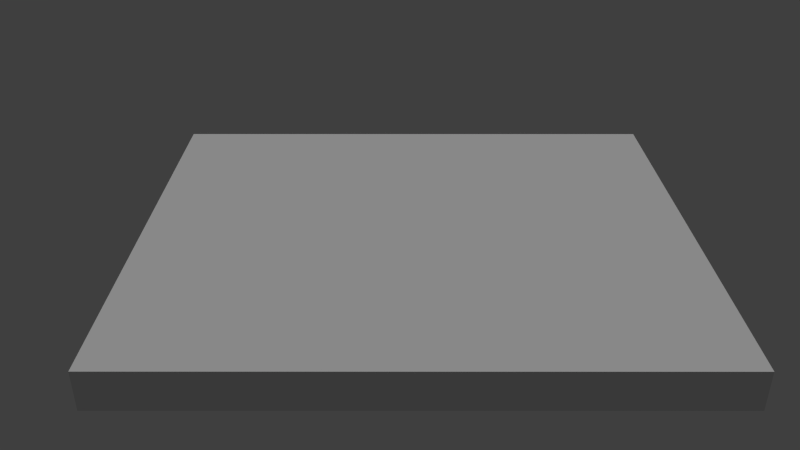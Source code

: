 # Source: game_example.blend  (saved by Blender 2.78.0; exported with 4.5.12 LTS)
import bpy
from mathutils import Matrix  # noqa: F401  (used for matrix-valued properties, if any)

bpy.ops.wm.read_factory_settings(use_empty=True)
scene = bpy.context.scene
scene.name = 'Scene'

# ---- collections
col_collection_1 = bpy.data.collections.new('Collection 1'); scene.collection.children.link(col_collection_1)
col_character = bpy.data.collections.new('character')  # instanced only; not linked into the scene

# ---- world
world_world = bpy.data.worlds.new('World'); scene.world = world_world
world_world.cycles.sampling_method = 'MANUAL'

# ---- cameras
cam_camera = bpy.data.cameras.new('Camera')
cam_camera.clip_end = 100.0
cam_camera.lens = 35.0
cam_camera.sensor_width = 32.0
cam_camera.sensor_height = 18.0
cam_camera.ortho_scale = 7.314
cam_camera.dof.focus_distance = 0.0
cam_camera.dof.aperture_fstop = 128.0

# ---- lights
light_sun = bpy.data.lights.new('Sun', 'SUN')
light_sun.transmission_factor = 0.0
light_sun.angle = 0.1993
light_sun.energy = 1.0
light_sun.shadow_buffer_clip_start = 0.5
light_sun.shadow_soft_size = 0.1
light_sun.shadow_cascade_max_distance = 1000.0

# ---- meshes
me_cube_001 = bpy.data.meshes.new('Cube.001')
me_cube_001.from_pydata([(0.1476, 0.1476, 0.1476), (0.1476, 0.1476, -0.1476), (0.1476, -0.1476, 0.1476), (0.1476, -0.1476, -0.1476), (-0.1476, 0.1476, 0.1476), (-0.1476, 0.1476, -0.1476), (-0.1476, -0.1476, 0.1476), (-0.1476, -0.1476, -0.1476)], [], [(0, 1, 3, 2), (2, 3, 7, 6), (6, 7, 5, 4), (4, 5, 1, 0), (2, 6, 4, 0), (7, 3, 1, 5)])
me_cube_001.use_remesh_preserve_volume = False
me_cube_001.use_remesh_preserve_attributes = False
me_cube_001.use_mirror_vertex_groups = False
me_cube_001.update()
me_cube = bpy.data.meshes.new('Cube')
me_cube.from_pydata([(-1.0, -1.0, -1.0), (-1.0, -1.0, 1.0), (-1.0, 1.0, -1.0), (-1.0, 1.0, 1.0), (1.0, -1.0, -1.0), (1.0, -1.0, 1.0), (1.0, 1.0, -1.0), (1.0, 1.0, 1.0)], [], [(0, 1, 3, 2), (2, 3, 7, 6), (6, 7, 5, 4), (4, 5, 1, 0), (2, 6, 4, 0), (7, 3, 1, 5)])
me_cube.use_remesh_preserve_volume = False
me_cube.use_remesh_preserve_attributes = False
me_cube.use_mirror_vertex_groups = False
me_cube.update()

# ---- objects
ob_sun = bpy.data.objects.new('Sun', light_sun)
ob_cube_001 = bpy.data.objects.new('Cube.001', me_cube_001)
ob_cube = bpy.data.objects.new('Cube', me_cube)
ob_camera = bpy.data.objects.new('Camera', cam_camera)
ob_character = bpy.data.objects.new('character', None)
ob_icerberg = bpy.data.objects.new('icerberg', None)
ob_waterplane = bpy.data.objects.new('WaterPlane', None)
ob_penguin = bpy.data.objects.new('penguin', None)

# ---- transforms, parenting, visibility, modifiers, constraints
ob_sun.location = (4.04, -1.109, 5.792)
ob_sun.rotation_euler = (3.028, 2.527, 2.838)
ob_sun.lineart.crease_threshold = 0.0
ob_cube_001.location = (6.213, -0.3277, 1.237)
ob_cube_001.lineart.crease_threshold = 0.0
ob_cube.location = (-0.007248, -0.1009, 0.1378)
ob_cube.scale = (1.589, 1.365, 0.114)
ob_cube.lineart.crease_threshold = 0.0
ob_camera.location = (0.08742, 4.394, 2.731)
ob_camera.rotation_euler = (1.067, 0.0, 3.142)
ob_camera.lock_rotations_4d = False
ob_camera.empty_display_type = 'ARROWS'
ob_camera.color = (0.0, 0.0, 0.0, 0.0)
ob_camera.display_type = 'WIRE'
ob_camera.lineart.crease_threshold = 0.0
ob_character.location = (9.021, 0.0, 0.9635)
ob_character.empty_image_offset = (0.0, 0.0)
ob_character.show_instancer_for_render = False
ob_character.instance_type = 'COLLECTION'
ob_character.lineart.crease_threshold = 0.0
ob_icerberg.location = (0.0, 0.0, 0.0)
ob_waterplane.location = (0.0, 0.0, 0.0)
ob_penguin.location = (0.0, 0.0, 0.0)
ob_character.instance_collection = col_character

# ---- collection membership
col_collection_1.objects.link(ob_sun)
col_collection_1.objects.link(ob_cube_001)
col_collection_1.objects.link(ob_cube)
col_collection_1.objects.link(ob_camera)
col_collection_1.objects.link(ob_character)
col_collection_1.objects.link(ob_icerberg)
col_collection_1.objects.link(ob_waterplane)
col_collection_1.objects.link(ob_penguin)

# ---- scene / render settings (as saved in the file)
scene.camera = ob_camera
scene.frame_start = 1; scene.frame_end = 250; scene.frame_set(2)
scene.render.engine = 'BLENDER_EEVEE_NEXT'
scene.render.image_settings.color_mode = 'RGB'
scene.render.image_settings.compression = 90
scene.render.resolution_percentage = 50
scene.render.dither_intensity = 0.0
scene.cycles.use_denoising = False
scene.cycles.samples = 10
scene.cycles.sampling_pattern = 'TABULATED_SOBOL'
scene.cycles.light_sampling_threshold = 0.0
scene.cycles.use_adaptive_sampling = False
scene.cycles.use_light_tree = False
scene.cycles.blur_glossy = 0.0
scene.cycles.volume_bounces = 1
scene.cycles.pixel_filter_type = 'GAUSSIAN'
scene.cycles.sample_clamp_indirect = 0.0
scene.view_settings.view_transform = 'Standard'
bpy.context.view_layer.update()
